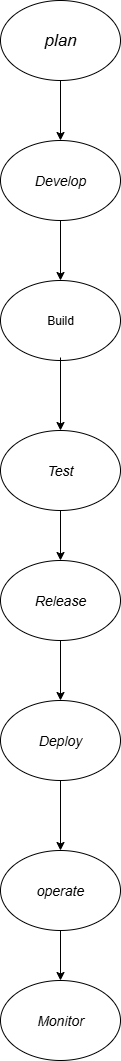

The diagram above was exported from draw.io. Its source (the exported page's mxGraphModel, read from the mxfile embedded in the PNG):
<mxGraphModel dx="1303" dy="703" grid="1" gridSize="10" guides="1" tooltips="1" connect="1" arrows="1" fold="1" page="1" pageScale="1" pageWidth="827" pageHeight="1169" math="0" shadow="0">
  <root>
    <mxCell id="0" />
    <mxCell id="1" parent="0" />
    <mxCell id="pV5PM4OF_OJGI71O5kCB-7" value="&lt;font style=&quot;font-size: 17px;&quot;&gt;&lt;i style=&quot;&quot;&gt;plan&lt;/i&gt;&lt;/font&gt;" style="ellipse;whiteSpace=wrap;html=1;" vertex="1" parent="1">
      <mxGeometry x="330" y="10" width="120" height="80" as="geometry" />
    </mxCell>
    <mxCell id="pV5PM4OF_OJGI71O5kCB-10" value="" style="endArrow=classic;html=1;rounded=0;" edge="1" parent="1" source="pV5PM4OF_OJGI71O5kCB-7">
      <mxGeometry width="50" height="50" relative="1" as="geometry">
        <mxPoint x="390" y="310" as="sourcePoint" />
        <mxPoint x="390" y="150" as="targetPoint" />
      </mxGeometry>
    </mxCell>
    <mxCell id="pV5PM4OF_OJGI71O5kCB-11" value="&lt;i&gt;&lt;font style=&quot;font-size: 14px;&quot;&gt;Develop&lt;/font&gt;&lt;/i&gt;" style="ellipse;whiteSpace=wrap;html=1;" vertex="1" parent="1">
      <mxGeometry x="330" y="150" width="120" height="80" as="geometry" />
    </mxCell>
    <mxCell id="pV5PM4OF_OJGI71O5kCB-13" value="" style="endArrow=classic;html=1;rounded=0;exitX=0.5;exitY=1;exitDx=0;exitDy=0;" edge="1" parent="1" source="pV5PM4OF_OJGI71O5kCB-11">
      <mxGeometry width="50" height="50" relative="1" as="geometry">
        <mxPoint x="390" y="310" as="sourcePoint" />
        <mxPoint x="390" y="290" as="targetPoint" />
      </mxGeometry>
    </mxCell>
    <mxCell id="pV5PM4OF_OJGI71O5kCB-14" value="Build" style="ellipse;whiteSpace=wrap;html=1;" vertex="1" parent="1">
      <mxGeometry x="330" y="290" width="120" height="80" as="geometry" />
    </mxCell>
    <mxCell id="pV5PM4OF_OJGI71O5kCB-18" value="" style="endArrow=classic;html=1;rounded=0;" edge="1" parent="1">
      <mxGeometry width="50" height="50" relative="1" as="geometry">
        <mxPoint x="390" y="367" as="sourcePoint" />
        <mxPoint x="390" y="440" as="targetPoint" />
      </mxGeometry>
    </mxCell>
    <mxCell id="pV5PM4OF_OJGI71O5kCB-21" value="&lt;i&gt;&lt;font style=&quot;font-size: 14px;&quot;&gt;Test&lt;/font&gt;&lt;/i&gt;" style="ellipse;whiteSpace=wrap;html=1;" vertex="1" parent="1">
      <mxGeometry x="330" y="440" width="120" height="80" as="geometry" />
    </mxCell>
    <mxCell id="pV5PM4OF_OJGI71O5kCB-22" value="" style="endArrow=classic;html=1;rounded=0;exitX=0.5;exitY=1;exitDx=0;exitDy=0;" edge="1" parent="1" source="pV5PM4OF_OJGI71O5kCB-21">
      <mxGeometry width="50" height="50" relative="1" as="geometry">
        <mxPoint x="400" y="710" as="sourcePoint" />
        <mxPoint x="390" y="570" as="targetPoint" />
      </mxGeometry>
    </mxCell>
    <mxCell id="pV5PM4OF_OJGI71O5kCB-23" value="&lt;i&gt;&lt;font style=&quot;font-size: 14px;&quot;&gt;Release&lt;/font&gt;&lt;/i&gt;" style="ellipse;whiteSpace=wrap;html=1;" vertex="1" parent="1">
      <mxGeometry x="330" y="570" width="120" height="80" as="geometry" />
    </mxCell>
    <mxCell id="pV5PM4OF_OJGI71O5kCB-24" value="" style="endArrow=classic;html=1;rounded=0;exitX=0.5;exitY=1;exitDx=0;exitDy=0;" edge="1" parent="1" source="pV5PM4OF_OJGI71O5kCB-23">
      <mxGeometry width="50" height="50" relative="1" as="geometry">
        <mxPoint x="400" y="770" as="sourcePoint" />
        <mxPoint x="390" y="710" as="targetPoint" />
      </mxGeometry>
    </mxCell>
    <mxCell id="pV5PM4OF_OJGI71O5kCB-25" value="&lt;i&gt;&lt;font style=&quot;font-size: 14px;&quot;&gt;Deploy&lt;/font&gt;&lt;/i&gt;" style="ellipse;whiteSpace=wrap;html=1;" vertex="1" parent="1">
      <mxGeometry x="330" y="710" width="120" height="80" as="geometry" />
    </mxCell>
    <mxCell id="pV5PM4OF_OJGI71O5kCB-26" value="" style="endArrow=classic;html=1;rounded=0;exitX=0.5;exitY=1;exitDx=0;exitDy=0;" edge="1" parent="1" source="pV5PM4OF_OJGI71O5kCB-25">
      <mxGeometry width="50" height="50" relative="1" as="geometry">
        <mxPoint x="400" y="940" as="sourcePoint" />
        <mxPoint x="390" y="860" as="targetPoint" />
      </mxGeometry>
    </mxCell>
    <mxCell id="pV5PM4OF_OJGI71O5kCB-27" value="&lt;font style=&quot;font-size: 14px;&quot;&gt;&lt;i&gt;operate&lt;/i&gt;&lt;/font&gt;" style="ellipse;whiteSpace=wrap;html=1;" vertex="1" parent="1">
      <mxGeometry x="330" y="860" width="120" height="80" as="geometry" />
    </mxCell>
    <mxCell id="pV5PM4OF_OJGI71O5kCB-29" value="" style="endArrow=classic;html=1;rounded=0;exitX=0.5;exitY=1;exitDx=0;exitDy=0;" edge="1" parent="1" source="pV5PM4OF_OJGI71O5kCB-27">
      <mxGeometry width="50" height="50" relative="1" as="geometry">
        <mxPoint x="389" y="1010" as="sourcePoint" />
        <mxPoint x="390" y="990" as="targetPoint" />
      </mxGeometry>
    </mxCell>
    <mxCell id="pV5PM4OF_OJGI71O5kCB-30" value="&lt;i&gt;&lt;font style=&quot;font-size: 14px;&quot;&gt;Monitor&lt;/font&gt;&lt;/i&gt;" style="ellipse;whiteSpace=wrap;html=1;" vertex="1" parent="1">
      <mxGeometry x="330" y="990" width="120" height="80" as="geometry" />
    </mxCell>
  </root>
</mxGraphModel>